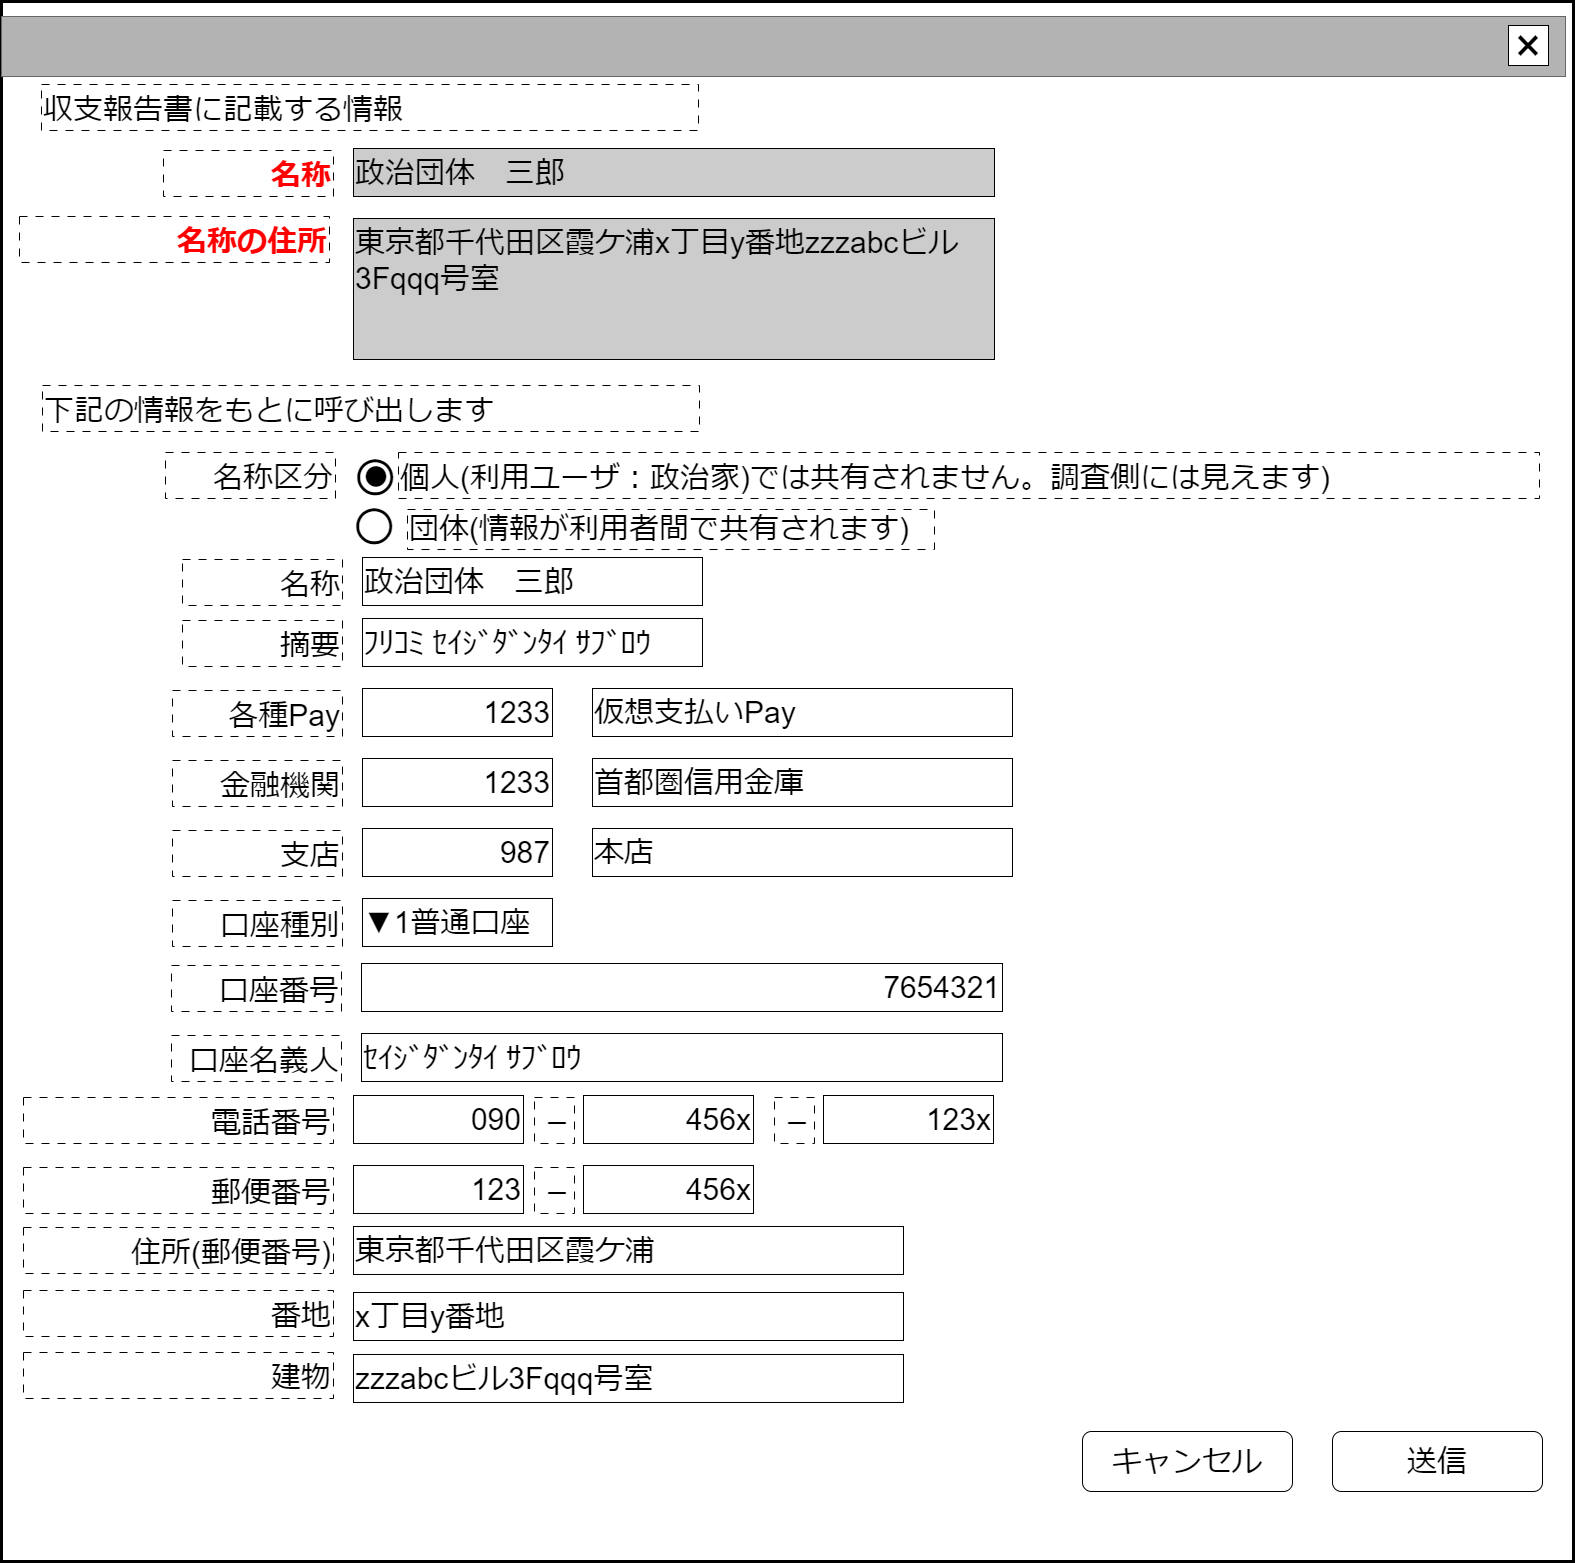

The diagram above was exported from draw.io. Its source (the exported page's mxGraphModel, read from the mxfile embedded in the PNG):
<mxGraphModel dx="2165" dy="2495" grid="1" gridSize="10" guides="1" tooltips="1" connect="1" arrows="1" fold="1" page="1" pageScale="1" pageWidth="1600" pageHeight="1200" math="0" shadow="0">
  <root>
    <mxCell id="0" />
    <mxCell id="cFaB45KztUIKXS-_cTrr-4" value="背景" style="locked=1;" parent="0" />
    <mxCell id="cFaB45KztUIKXS-_cTrr-5" value="" style="rounded=0;whiteSpace=wrap;html=1;strokeWidth=3;" parent="cFaB45KztUIKXS-_cTrr-4" vertex="1">
      <mxGeometry x="14" y="8" width="1556" height="1180" as="geometry" />
    </mxCell>
    <mxCell id="cFaB45KztUIKXS-_cTrr-8" value="" style="rounded=0;whiteSpace=wrap;html=1;" parent="cFaB45KztUIKXS-_cTrr-4" vertex="1">
      <mxGeometry x="843" y="677" width="120" height="60" as="geometry" />
    </mxCell>
    <mxCell id="cFaB45KztUIKXS-_cTrr-9" value="ウインドウ" style="" parent="0" />
    <mxCell id="cFaB45KztUIKXS-_cTrr-10" value="" style="rounded=0;whiteSpace=wrap;html=1;strokeWidth=3;" parent="cFaB45KztUIKXS-_cTrr-9" vertex="1">
      <mxGeometry x="12" width="1572" height="1560" as="geometry" />
    </mxCell>
    <mxCell id="cFaB45KztUIKXS-_cTrr-11" value="" style="rounded=0;whiteSpace=wrap;html=1;fillColor=#B3B3B3;fontColor=#333333;strokeColor=#666666;" parent="cFaB45KztUIKXS-_cTrr-9" vertex="1">
      <mxGeometry x="12" y="15" width="1564" height="60" as="geometry" />
    </mxCell>
    <mxCell id="cFaB45KztUIKXS-_cTrr-12" value="&lt;font style=&quot;font-size: 48px;&quot;&gt;×&lt;/font&gt;" style="rounded=0;whiteSpace=wrap;html=1;" parent="cFaB45KztUIKXS-_cTrr-9" vertex="1">
      <mxGeometry x="1519" y="24" width="40" height="40" as="geometry" />
    </mxCell>
    <mxCell id="W4StcfhKFm-Ea1_i4g7Y-0" value="&lt;span style=&quot;font-size: 30px;&quot;&gt;名称&lt;/span&gt;" style="rounded=0;whiteSpace=wrap;html=1;align=right;dashed=1;dashPattern=8 8;verticalAlign=bottom;" parent="cFaB45KztUIKXS-_cTrr-9" vertex="1">
      <mxGeometry x="193" y="558" width="160" height="46" as="geometry" />
    </mxCell>
    <mxCell id="W4StcfhKFm-Ea1_i4g7Y-1" value="&lt;span style=&quot;font-size: 30px;&quot;&gt;政治団体　三郎&lt;/span&gt;" style="rounded=0;whiteSpace=wrap;html=1;align=left;" parent="cFaB45KztUIKXS-_cTrr-9" vertex="1">
      <mxGeometry x="373" y="556" width="340" height="48" as="geometry" />
    </mxCell>
    <mxCell id="bIp9IXjeYyITA2uEsBcc-0" value="&lt;span style=&quot;font-size: 30px;&quot;&gt;各種Pay&lt;/span&gt;" style="rounded=0;whiteSpace=wrap;html=1;align=right;dashed=1;dashPattern=8 8;verticalAlign=bottom;" vertex="1" parent="cFaB45KztUIKXS-_cTrr-9">
      <mxGeometry x="183" y="689" width="170" height="46" as="geometry" />
    </mxCell>
    <mxCell id="bIp9IXjeYyITA2uEsBcc-1" value="&lt;span style=&quot;font-size: 30px;&quot;&gt;1233&lt;/span&gt;" style="rounded=0;whiteSpace=wrap;html=1;align=right;" vertex="1" parent="cFaB45KztUIKXS-_cTrr-9">
      <mxGeometry x="373" y="687" width="190" height="48" as="geometry" />
    </mxCell>
    <mxCell id="bIp9IXjeYyITA2uEsBcc-2" value="&lt;span style=&quot;font-size: 30px;&quot;&gt;仮想支払いPay&lt;/span&gt;" style="rounded=0;whiteSpace=wrap;html=1;align=left;" vertex="1" parent="cFaB45KztUIKXS-_cTrr-9">
      <mxGeometry x="603" y="687" width="420" height="48" as="geometry" />
    </mxCell>
    <mxCell id="bIp9IXjeYyITA2uEsBcc-3" value="&lt;span style=&quot;font-size: 30px;&quot;&gt;090&lt;br&gt;&lt;/span&gt;" style="rounded=0;whiteSpace=wrap;html=1;align=right;" vertex="1" parent="cFaB45KztUIKXS-_cTrr-9">
      <mxGeometry x="364" y="1094" width="170" height="48" as="geometry" />
    </mxCell>
    <mxCell id="bIp9IXjeYyITA2uEsBcc-4" value="&lt;span style=&quot;font-size: 30px;&quot;&gt;電話番号&lt;/span&gt;" style="rounded=0;whiteSpace=wrap;html=1;align=right;dashed=1;dashPattern=8 8;verticalAlign=bottom;" vertex="1" parent="cFaB45KztUIKXS-_cTrr-9">
      <mxGeometry x="34" y="1096" width="310" height="46" as="geometry" />
    </mxCell>
    <mxCell id="bIp9IXjeYyITA2uEsBcc-5" value="&lt;span style=&quot;font-size: 30px;&quot;&gt;456x&lt;br&gt;&lt;/span&gt;" style="rounded=0;whiteSpace=wrap;html=1;align=right;" vertex="1" parent="cFaB45KztUIKXS-_cTrr-9">
      <mxGeometry x="594" y="1094" width="170" height="48" as="geometry" />
    </mxCell>
    <mxCell id="bIp9IXjeYyITA2uEsBcc-6" value="&lt;span style=&quot;font-size: 30px;&quot;&gt;－&lt;/span&gt;" style="rounded=0;whiteSpace=wrap;html=1;align=right;dashed=1;dashPattern=8 8;verticalAlign=bottom;" vertex="1" parent="cFaB45KztUIKXS-_cTrr-9">
      <mxGeometry x="545" y="1096" width="40" height="46" as="geometry" />
    </mxCell>
    <mxCell id="bIp9IXjeYyITA2uEsBcc-7" value="&lt;span style=&quot;font-size: 30px;&quot;&gt;123x&lt;br&gt;&lt;/span&gt;" style="rounded=0;whiteSpace=wrap;html=1;align=right;" vertex="1" parent="cFaB45KztUIKXS-_cTrr-9">
      <mxGeometry x="834" y="1094" width="170" height="48" as="geometry" />
    </mxCell>
    <mxCell id="bIp9IXjeYyITA2uEsBcc-8" value="&lt;span style=&quot;font-size: 30px;&quot;&gt;－&lt;/span&gt;" style="rounded=0;whiteSpace=wrap;html=1;align=right;dashed=1;dashPattern=8 8;verticalAlign=bottom;" vertex="1" parent="cFaB45KztUIKXS-_cTrr-9">
      <mxGeometry x="785" y="1096" width="40" height="46" as="geometry" />
    </mxCell>
    <mxCell id="cFaB45KztUIKXS-_cTrr-14" value="名称未設定レイヤ" style="" parent="0" />
    <mxCell id="HvR4dSRWBfD3urc1JDpB-15" value="&lt;span style=&quot;font-size: 30px;&quot;&gt;送信&lt;/span&gt;" style="rounded=1;whiteSpace=wrap;html=1;" parent="cFaB45KztUIKXS-_cTrr-14" vertex="1">
      <mxGeometry x="1343" y="1430" width="210" height="60" as="geometry" />
    </mxCell>
    <mxCell id="HvR4dSRWBfD3urc1JDpB-16" value="&lt;span style=&quot;font-size: 30px;&quot;&gt;キャンセル&lt;/span&gt;" style="rounded=1;whiteSpace=wrap;html=1;" parent="cFaB45KztUIKXS-_cTrr-14" vertex="1">
      <mxGeometry x="1093" y="1430" width="210" height="60" as="geometry" />
    </mxCell>
    <mxCell id="HvR4dSRWBfD3urc1JDpB-17" value="&lt;span style=&quot;font-size: 30px;&quot;&gt;摘要&lt;/span&gt;" style="rounded=0;whiteSpace=wrap;html=1;align=right;dashed=1;dashPattern=8 8;verticalAlign=bottom;" parent="cFaB45KztUIKXS-_cTrr-14" vertex="1">
      <mxGeometry x="193" y="619" width="160" height="46" as="geometry" />
    </mxCell>
    <mxCell id="HvR4dSRWBfD3urc1JDpB-18" value="&lt;span style=&quot;font-size: 30px;&quot;&gt;ﾌﾘｺﾐ ｾｲｼﾞﾀﾞﾝﾀｲ ｻﾌﾞﾛｳ&lt;/span&gt;" style="rounded=0;whiteSpace=wrap;html=1;align=left;" parent="cFaB45KztUIKXS-_cTrr-14" vertex="1">
      <mxGeometry x="373" y="617" width="340" height="48" as="geometry" />
    </mxCell>
    <mxCell id="HvR4dSRWBfD3urc1JDpB-19" value="&lt;span style=&quot;font-size: 30px;&quot;&gt;金融機関&lt;/span&gt;" style="rounded=0;whiteSpace=wrap;html=1;align=right;dashed=1;dashPattern=8 8;verticalAlign=bottom;" parent="cFaB45KztUIKXS-_cTrr-14" vertex="1">
      <mxGeometry x="183" y="759" width="170" height="46" as="geometry" />
    </mxCell>
    <mxCell id="HvR4dSRWBfD3urc1JDpB-20" value="&lt;span style=&quot;font-size: 30px;&quot;&gt;1233&lt;/span&gt;" style="rounded=0;whiteSpace=wrap;html=1;align=right;" parent="cFaB45KztUIKXS-_cTrr-14" vertex="1">
      <mxGeometry x="373" y="757" width="190" height="48" as="geometry" />
    </mxCell>
    <mxCell id="CJZOtZTZ3qw7_Yt8c3Xf-0" value="&lt;span style=&quot;font-size: 30px;&quot;&gt;首都圏信用金庫&lt;/span&gt;" style="rounded=0;whiteSpace=wrap;html=1;align=left;" parent="cFaB45KztUIKXS-_cTrr-14" vertex="1">
      <mxGeometry x="603" y="757" width="420" height="48" as="geometry" />
    </mxCell>
    <mxCell id="CJZOtZTZ3qw7_Yt8c3Xf-1" value="&lt;span style=&quot;font-size: 30px;&quot;&gt;支店&lt;/span&gt;" style="rounded=0;whiteSpace=wrap;html=1;align=right;dashed=1;dashPattern=8 8;verticalAlign=bottom;" parent="cFaB45KztUIKXS-_cTrr-14" vertex="1">
      <mxGeometry x="183" y="829" width="170" height="46" as="geometry" />
    </mxCell>
    <mxCell id="CJZOtZTZ3qw7_Yt8c3Xf-2" value="&lt;span style=&quot;font-size: 30px;&quot;&gt;987&lt;/span&gt;" style="rounded=0;whiteSpace=wrap;html=1;align=right;" parent="cFaB45KztUIKXS-_cTrr-14" vertex="1">
      <mxGeometry x="373" y="827" width="190" height="48" as="geometry" />
    </mxCell>
    <mxCell id="CJZOtZTZ3qw7_Yt8c3Xf-3" value="&lt;span style=&quot;font-size: 30px;&quot;&gt;本店&lt;/span&gt;" style="rounded=0;whiteSpace=wrap;html=1;align=left;" parent="cFaB45KztUIKXS-_cTrr-14" vertex="1">
      <mxGeometry x="603" y="827" width="420" height="48" as="geometry" />
    </mxCell>
    <mxCell id="CJZOtZTZ3qw7_Yt8c3Xf-4" value="&lt;span style=&quot;font-size: 30px;&quot;&gt;口座種別&lt;/span&gt;" style="rounded=0;whiteSpace=wrap;html=1;align=right;dashed=1;dashPattern=8 8;verticalAlign=bottom;" parent="cFaB45KztUIKXS-_cTrr-14" vertex="1">
      <mxGeometry x="183" y="899" width="170" height="46" as="geometry" />
    </mxCell>
    <mxCell id="CJZOtZTZ3qw7_Yt8c3Xf-5" value="&lt;span style=&quot;font-size: 30px;&quot;&gt;▼1普通口座&lt;/span&gt;" style="rounded=0;whiteSpace=wrap;html=1;align=left;" parent="cFaB45KztUIKXS-_cTrr-14" vertex="1">
      <mxGeometry x="373" y="897" width="190" height="48" as="geometry" />
    </mxCell>
    <mxCell id="CJZOtZTZ3qw7_Yt8c3Xf-7" value="&lt;span style=&quot;font-size: 30px;&quot;&gt;口座番号&lt;/span&gt;" style="rounded=0;whiteSpace=wrap;html=1;align=right;dashed=1;dashPattern=8 8;verticalAlign=bottom;" parent="cFaB45KztUIKXS-_cTrr-14" vertex="1">
      <mxGeometry x="182" y="964" width="170" height="46" as="geometry" />
    </mxCell>
    <mxCell id="CJZOtZTZ3qw7_Yt8c3Xf-8" value="&lt;span style=&quot;font-size: 30px;&quot;&gt;7654321&lt;/span&gt;" style="rounded=0;whiteSpace=wrap;html=1;align=right;" parent="cFaB45KztUIKXS-_cTrr-14" vertex="1">
      <mxGeometry x="372" y="962" width="641" height="48" as="geometry" />
    </mxCell>
    <mxCell id="CJZOtZTZ3qw7_Yt8c3Xf-9" value="&lt;span style=&quot;font-size: 30px;&quot;&gt;口座名義人&lt;/span&gt;" style="rounded=0;whiteSpace=wrap;html=1;align=right;dashed=1;dashPattern=8 8;verticalAlign=bottom;" parent="cFaB45KztUIKXS-_cTrr-14" vertex="1">
      <mxGeometry x="182" y="1034" width="170" height="46" as="geometry" />
    </mxCell>
    <mxCell id="CJZOtZTZ3qw7_Yt8c3Xf-10" value="&lt;span style=&quot;font-size: 30px;&quot;&gt;ｾｲｼﾞﾀﾞﾝﾀｲ ｻﾌﾞﾛｳ&lt;/span&gt;" style="rounded=0;whiteSpace=wrap;html=1;align=left;" parent="cFaB45KztUIKXS-_cTrr-14" vertex="1">
      <mxGeometry x="372" y="1032" width="641" height="48" as="geometry" />
    </mxCell>
    <mxCell id="CJZOtZTZ3qw7_Yt8c3Xf-11" value="&lt;span style=&quot;font-size: 30px;&quot;&gt;&lt;font color=&quot;#ff0000&quot;&gt;&lt;b&gt;名称の住所&lt;/b&gt;&lt;/font&gt;&lt;/span&gt;" style="rounded=0;whiteSpace=wrap;html=1;align=right;dashed=1;dashPattern=8 8;verticalAlign=bottom;" parent="cFaB45KztUIKXS-_cTrr-14" vertex="1">
      <mxGeometry x="30" y="215" width="310" height="46" as="geometry" />
    </mxCell>
    <mxCell id="CJZOtZTZ3qw7_Yt8c3Xf-12" value="&lt;span style=&quot;font-size: 30px;&quot;&gt;123&lt;br&gt;&lt;/span&gt;" style="rounded=0;whiteSpace=wrap;html=1;align=right;" parent="cFaB45KztUIKXS-_cTrr-14" vertex="1">
      <mxGeometry x="364" y="1164" width="170" height="48" as="geometry" />
    </mxCell>
    <mxCell id="CJZOtZTZ3qw7_Yt8c3Xf-13" value="&lt;span style=&quot;font-size: 30px;&quot;&gt;郵便番号&lt;/span&gt;" style="rounded=0;whiteSpace=wrap;html=1;align=right;dashed=1;dashPattern=8 8;verticalAlign=bottom;" parent="cFaB45KztUIKXS-_cTrr-14" vertex="1">
      <mxGeometry x="34" y="1166" width="310" height="46" as="geometry" />
    </mxCell>
    <mxCell id="CJZOtZTZ3qw7_Yt8c3Xf-14" value="&lt;span style=&quot;font-size: 30px;&quot;&gt;456x&lt;br&gt;&lt;/span&gt;" style="rounded=0;whiteSpace=wrap;html=1;align=right;" parent="cFaB45KztUIKXS-_cTrr-14" vertex="1">
      <mxGeometry x="594" y="1164" width="170" height="48" as="geometry" />
    </mxCell>
    <mxCell id="CJZOtZTZ3qw7_Yt8c3Xf-15" value="&lt;span style=&quot;font-size: 30px;&quot;&gt;住所(郵便番号)&lt;/span&gt;" style="rounded=0;whiteSpace=wrap;html=1;align=right;dashed=1;dashPattern=8 8;verticalAlign=bottom;" parent="cFaB45KztUIKXS-_cTrr-14" vertex="1">
      <mxGeometry x="34" y="1226" width="310" height="46" as="geometry" />
    </mxCell>
    <mxCell id="CJZOtZTZ3qw7_Yt8c3Xf-16" value="&lt;span style=&quot;font-size: 30px;&quot;&gt;番地&lt;/span&gt;" style="rounded=0;whiteSpace=wrap;html=1;align=right;dashed=1;dashPattern=8 8;verticalAlign=bottom;" parent="cFaB45KztUIKXS-_cTrr-14" vertex="1">
      <mxGeometry x="34" y="1289" width="310" height="46" as="geometry" />
    </mxCell>
    <mxCell id="CJZOtZTZ3qw7_Yt8c3Xf-17" value="&lt;span style=&quot;font-size: 30px;&quot;&gt;建物&lt;/span&gt;" style="rounded=0;whiteSpace=wrap;html=1;align=right;dashed=1;dashPattern=8 8;verticalAlign=bottom;" parent="cFaB45KztUIKXS-_cTrr-14" vertex="1">
      <mxGeometry x="34" y="1351" width="310" height="46" as="geometry" />
    </mxCell>
    <mxCell id="CJZOtZTZ3qw7_Yt8c3Xf-18" value="&lt;span style=&quot;font-size: 30px;&quot;&gt;東京都千代田区霞ケ浦&lt;/span&gt;" style="rounded=0;whiteSpace=wrap;html=1;align=left;" parent="cFaB45KztUIKXS-_cTrr-14" vertex="1">
      <mxGeometry x="364" y="1225" width="550" height="48" as="geometry" />
    </mxCell>
    <mxCell id="CJZOtZTZ3qw7_Yt8c3Xf-19" value="&lt;span style=&quot;font-size: 30px;&quot;&gt;x丁目y番地&lt;/span&gt;" style="rounded=0;whiteSpace=wrap;html=1;align=left;" parent="cFaB45KztUIKXS-_cTrr-14" vertex="1">
      <mxGeometry x="364" y="1291" width="550" height="48" as="geometry" />
    </mxCell>
    <mxCell id="CJZOtZTZ3qw7_Yt8c3Xf-20" value="&lt;span style=&quot;font-size: 30px;&quot;&gt;zzzabcビル3Fqqq号室&lt;/span&gt;" style="rounded=0;whiteSpace=wrap;html=1;align=left;" parent="cFaB45KztUIKXS-_cTrr-14" vertex="1">
      <mxGeometry x="364" y="1353" width="550" height="48" as="geometry" />
    </mxCell>
    <mxCell id="CJZOtZTZ3qw7_Yt8c3Xf-22" value="&lt;span style=&quot;font-size: 30px;&quot;&gt;－&lt;/span&gt;" style="rounded=0;whiteSpace=wrap;html=1;align=right;dashed=1;dashPattern=8 8;verticalAlign=bottom;" parent="cFaB45KztUIKXS-_cTrr-14" vertex="1">
      <mxGeometry x="545" y="1166" width="40" height="46" as="geometry" />
    </mxCell>
    <mxCell id="CJZOtZTZ3qw7_Yt8c3Xf-35" value="&lt;span style=&quot;font-size: 30px;&quot;&gt;&lt;font color=&quot;#ff0000&quot;&gt;&lt;b&gt;名称&lt;/b&gt;&lt;/font&gt;&lt;/span&gt;" style="rounded=0;whiteSpace=wrap;html=1;align=right;dashed=1;dashPattern=8 8;verticalAlign=bottom;" parent="cFaB45KztUIKXS-_cTrr-14" vertex="1">
      <mxGeometry x="174" y="149" width="170" height="46" as="geometry" />
    </mxCell>
    <mxCell id="CJZOtZTZ3qw7_Yt8c3Xf-36" value="&lt;span style=&quot;font-size: 30px;&quot;&gt;政治団体　三郎&lt;/span&gt;" style="rounded=0;whiteSpace=wrap;html=1;align=left;fillColor=#CCCCCC;" parent="cFaB45KztUIKXS-_cTrr-14" vertex="1">
      <mxGeometry x="364" y="147" width="641" height="48" as="geometry" />
    </mxCell>
    <mxCell id="CJZOtZTZ3qw7_Yt8c3Xf-38" value="&lt;span style=&quot;font-size: 30px;&quot;&gt;東京都千代田区霞ケ浦x丁目y番地&lt;/span&gt;&lt;font style=&quot;font-size: 30px;&quot;&gt;zzzabcビル3Fqqq号室&lt;/font&gt;" style="rounded=0;whiteSpace=wrap;html=1;align=left;verticalAlign=top;fillColor=#CCCCCC;strokeColor=#000000;" parent="cFaB45KztUIKXS-_cTrr-14" vertex="1">
      <mxGeometry x="364" y="217" width="641" height="141" as="geometry" />
    </mxCell>
    <mxCell id="CJZOtZTZ3qw7_Yt8c3Xf-40" value="&lt;span style=&quot;font-size: 30px;&quot;&gt;名称区分&lt;/span&gt;" style="rounded=0;whiteSpace=wrap;html=1;align=right;dashed=1;dashPattern=8 8;verticalAlign=bottom;" parent="cFaB45KztUIKXS-_cTrr-14" vertex="1">
      <mxGeometry x="176" y="451" width="170" height="46" as="geometry" />
    </mxCell>
    <mxCell id="CJZOtZTZ3qw7_Yt8c3Xf-41" value="&lt;span style=&quot;font-size: 30px;&quot;&gt;個人(利用ユーザ：政治家)では共有されません。調査側には見えます)&lt;/span&gt;" style="rounded=0;whiteSpace=wrap;html=1;align=left;dashed=1;dashPattern=8 8;verticalAlign=bottom;" parent="cFaB45KztUIKXS-_cTrr-14" vertex="1">
      <mxGeometry x="409" y="451" width="1141" height="46" as="geometry" />
    </mxCell>
    <mxCell id="CJZOtZTZ3qw7_Yt8c3Xf-42" value="&lt;span style=&quot;font-size: 30px;&quot;&gt;&lt;br&gt;団体(情報が利用者間で共有されます)&lt;/span&gt;" style="rounded=0;whiteSpace=wrap;html=1;align=left;dashed=1;dashPattern=8 8;verticalAlign=bottom;" parent="cFaB45KztUIKXS-_cTrr-14" vertex="1">
      <mxGeometry x="418" y="508" width="527" height="40" as="geometry" />
    </mxCell>
    <mxCell id="CJZOtZTZ3qw7_Yt8c3Xf-43" value="&lt;font style=&quot;font-size: 84px;&quot;&gt;○&lt;/font&gt;" style="text;html=1;strokeColor=none;fillColor=none;align=center;verticalAlign=middle;whiteSpace=wrap;rounded=0;fontSize=60;" parent="cFaB45KztUIKXS-_cTrr-14" vertex="1">
      <mxGeometry x="356" y="456" width="60" height="30" as="geometry" />
    </mxCell>
    <mxCell id="CJZOtZTZ3qw7_Yt8c3Xf-44" value="&lt;font style=&quot;font-size: 48px;&quot;&gt;●&lt;/font&gt;" style="text;html=1;strokeColor=none;fillColor=none;align=center;verticalAlign=middle;whiteSpace=wrap;rounded=0;fontSize=48;" parent="cFaB45KztUIKXS-_cTrr-14" vertex="1">
      <mxGeometry x="357" y="457" width="60" height="30" as="geometry" />
    </mxCell>
    <mxCell id="CJZOtZTZ3qw7_Yt8c3Xf-45" value="&lt;font style=&quot;font-size: 84px;&quot;&gt;○&lt;/font&gt;" style="text;html=1;strokeColor=none;fillColor=none;align=center;verticalAlign=middle;whiteSpace=wrap;rounded=0;fontSize=60;" parent="cFaB45KztUIKXS-_cTrr-14" vertex="1">
      <mxGeometry x="355" y="505" width="60" height="30" as="geometry" />
    </mxCell>
    <mxCell id="NQPnrfSZSc5s_kf7zsRG-0" value="&lt;span style=&quot;font-size: 30px;&quot;&gt;下記の情報をもとに呼び出します&lt;/span&gt;" style="rounded=0;whiteSpace=wrap;html=1;align=left;dashed=1;dashPattern=8 8;verticalAlign=bottom;" parent="cFaB45KztUIKXS-_cTrr-14" vertex="1">
      <mxGeometry x="53" y="384" width="657" height="46" as="geometry" />
    </mxCell>
    <mxCell id="NQPnrfSZSc5s_kf7zsRG-1" value="&lt;span style=&quot;font-size: 30px;&quot;&gt;収支報告書に記載する情報&lt;/span&gt;" style="rounded=0;whiteSpace=wrap;html=1;align=left;dashed=1;dashPattern=8 8;verticalAlign=bottom;" parent="cFaB45KztUIKXS-_cTrr-14" vertex="1">
      <mxGeometry x="52" y="83" width="657" height="46" as="geometry" />
    </mxCell>
  </root>
</mxGraphModel>